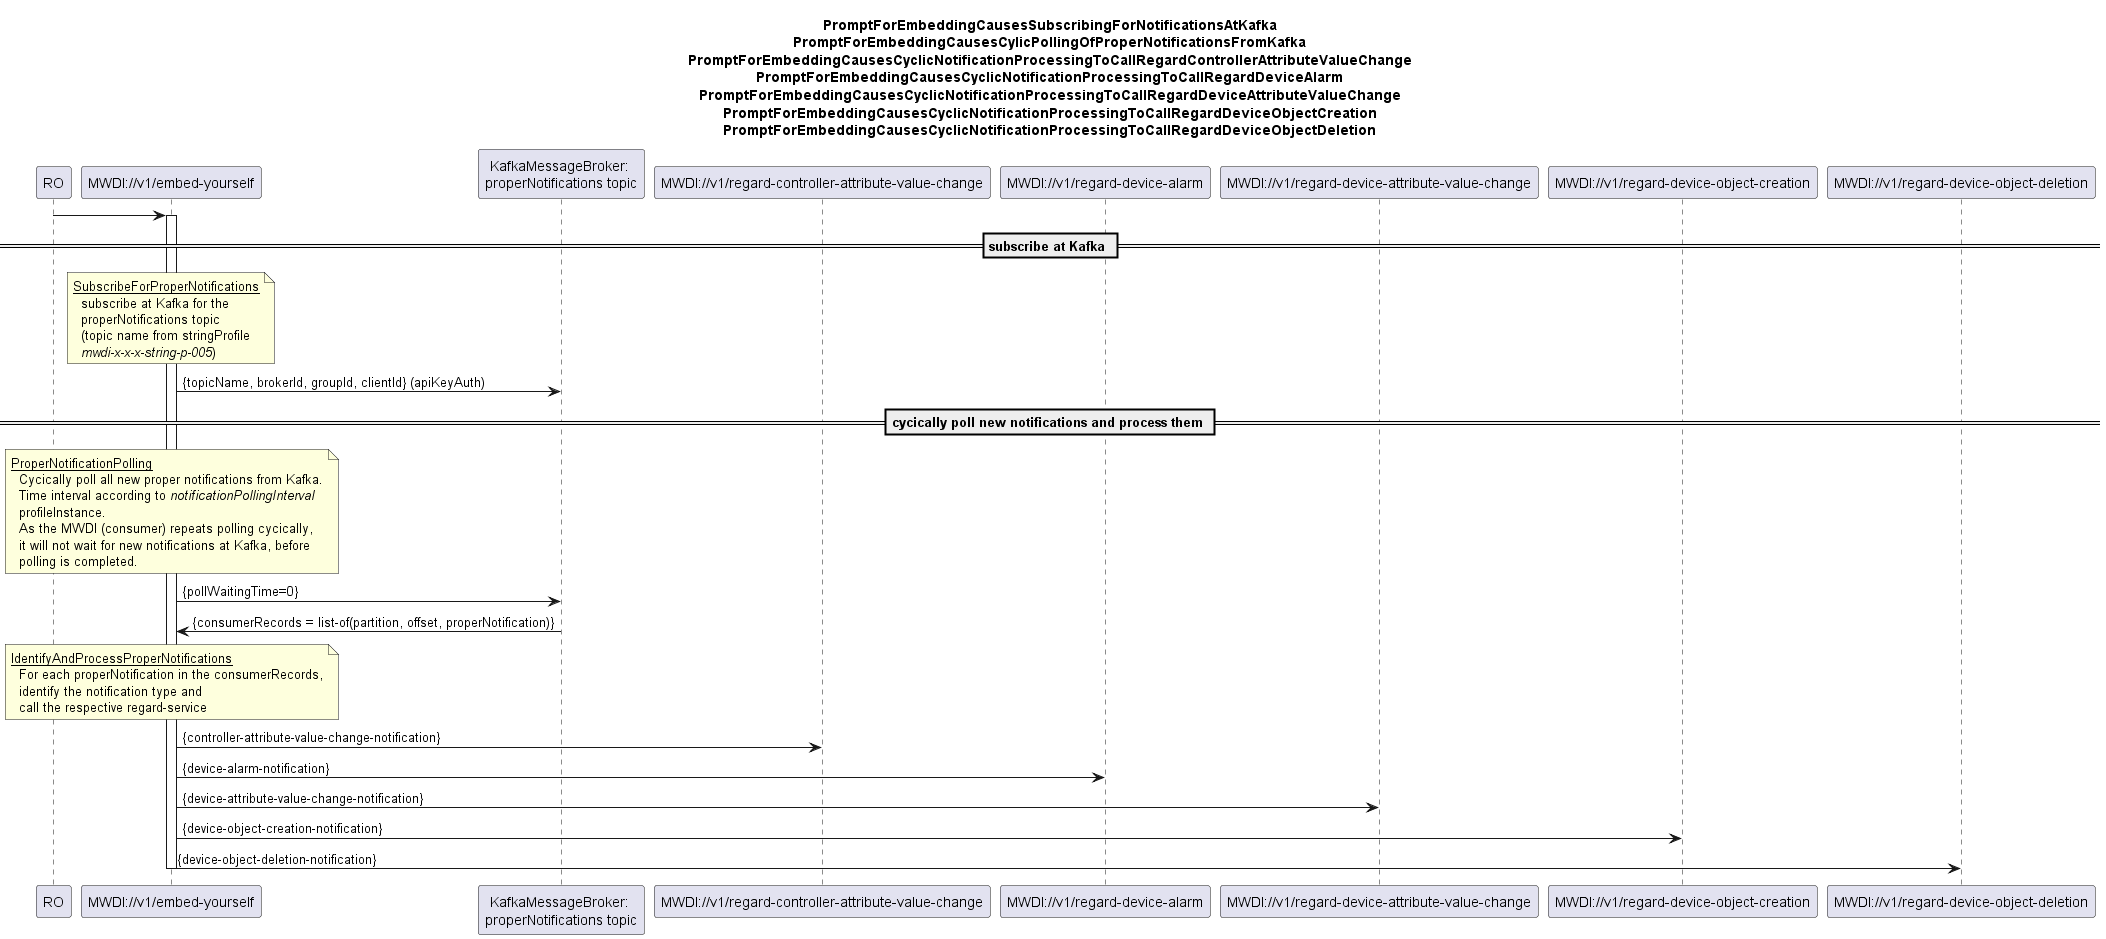

The diagram above was rendered by PlantUML. Its source (embedded in the PNG):
@startuml 01x_NotificationPollingFromKafkaAndProcessing
skinparam responseMessageBelowArrow true

title 
PromptForEmbeddingCausesSubscribingForNotificationsAtKafka
PromptForEmbeddingCausesCylicPollingOfProperNotificationsFromKafka
PromptForEmbeddingCausesCyclicNotificationProcessingToCallRegardControllerAttributeValueChange
PromptForEmbeddingCausesCyclicNotificationProcessingToCallRegardDeviceAlarm
PromptForEmbeddingCausesCyclicNotificationProcessingToCallRegardDeviceAttributeValueChange
PromptForEmbeddingCausesCyclicNotificationProcessingToCallRegardDeviceObjectCreation
PromptForEmbeddingCausesCyclicNotificationProcessingToCallRegardDeviceObjectDeletion
end title

participant "RO" as ro
participant "MWDI://v1/embed-yourself" as mwdi
participant "KafkaMessageBroker: \nproperNotifications topic" as kafka
participant "MWDI://v1/regard-controller-attribute-value-change" as regardCtrlAttChange
participant "MWDI://v1/regard-device-alarm" as regardAlarm
participant "MWDI://v1/regard-device-attribute-value-change" as regardDevAttChange
participant "MWDI://v1/regard-device-object-creation" as regardDevObjCreation
participant "MWDI://v1/regard-device-object-deletion" as regardDevObjDeletion

ro -> mwdi
activate mwdi


== subscribe at Kafka ==
note over mwdi
<u>SubscribeForProperNotifications</u>
  subscribe at Kafka for the
  properNotifications topic
  (topic name from stringProfile
  <i>mwdi-x-x-x-string-p-005</i>)
end note
mwdi -> kafka: {topicName, brokerId, groupId, clientId} (apiKeyAuth)

== cycically poll new notifications and process them ==
note over mwdi
<u>ProperNotificationPolling</u>
  Cycically poll all new proper notifications from Kafka.
  Time interval according to <i>notificationPollingInterval</i>
  profileInstance.
  As the MWDI (consumer) repeats polling cycically,
  it will not wait for new notifications at Kafka, before
  polling is completed.
end note
mwdi -> kafka: {pollWaitingTime=0}
kafka -> mwdi: {consumerRecords = list-of(partition, offset, properNotification)}

note over mwdi
<u>IdentifyAndProcessProperNotifications</u>
  For each properNotification in the consumerRecords,
  identify the notification type and 
  call the respective regard-service
end note
mwdi -> regardCtrlAttChange: {controller-attribute-value-change-notification}
mwdi -> regardAlarm: {device-alarm-notification}
mwdi -> regardDevAttChange: {device-attribute-value-change-notification}
mwdi -> regardDevObjCreation: {device-object-creation-notification}
mwdi -> regardDevObjDeletion: {device-object-deletion-notification}

deactivate mwdi

@enduml